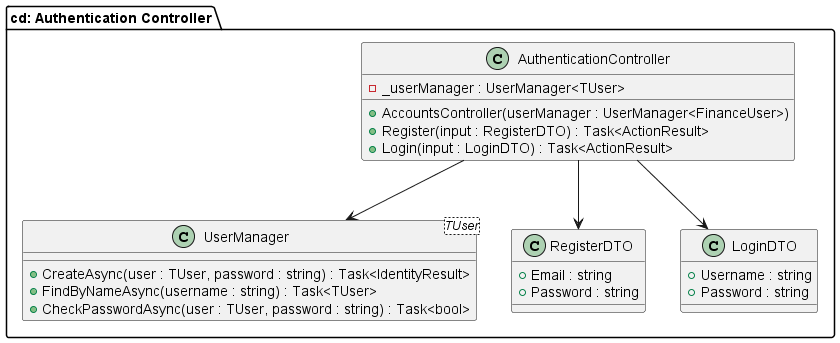

The diagram above was rendered by PlantUML. Its source (embedded in the PNG):
@startuml
package "cd: Authentication Controller" {

class AuthenticationController {
    - _userManager : UserManager<TUser>
    + AccountsController(userManager : UserManager<FinanceUser>)
    + Register(input : RegisterDTO) : Task<ActionResult>
    + Login(input : LoginDTO) : Task<ActionResult>
}


class UserManager<TUser> {
    + CreateAsync(user : TUser, password : string) : Task<IdentityResult>
    + FindByNameAsync(username : string) : Task<TUser>
    + CheckPasswordAsync(user : TUser, password : string) : Task<bool>
}



class RegisterDTO {
    + Email : string
    + Password : string
}

class LoginDTO {
    + Username : string
    + Password : string
}

AuthenticationController --> UserManager
AuthenticationController --> RegisterDTO
AuthenticationController --> LoginDTO

@enduml